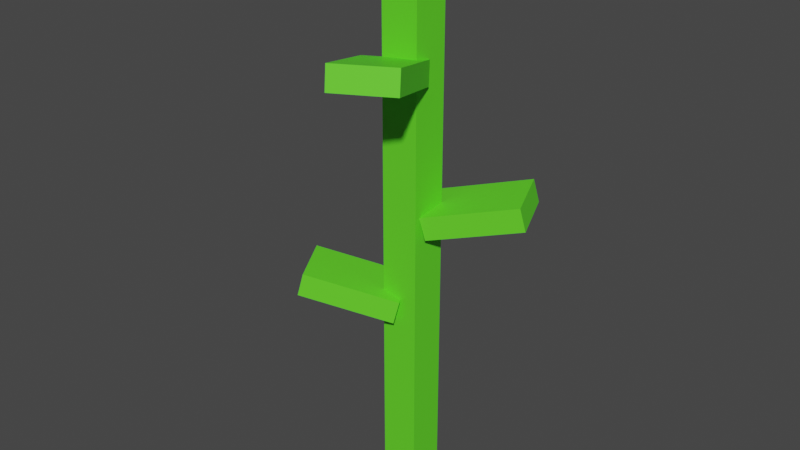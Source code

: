 # Source: Tomato0.blend  (saved by Blender 3.4.6; exported with 4.5.12 LTS)
import bpy
from mathutils import Matrix  # noqa: F401  (used for matrix-valued properties, if any)

bpy.ops.wm.read_factory_settings(use_empty=True)
scene = bpy.context.scene
scene.name = 'Scene'

# ---- collections
col_collection = bpy.data.collections.new('Collection'); scene.collection.children.link(col_collection)

# ---- materials (node trees are filled in below, after node groups)
mat_leaf = bpy.data.materials.new('Leaf')
mat_leaf.use_transparent_shadow = False

# ---- material node trees
mat_leaf.use_nodes = True; mat_leaf.node_tree.nodes.clear()
_N = mat_leaf.node_tree.nodes; _L = mat_leaf.node_tree.links
n0 = _N.new('ShaderNodeBsdfPrincipled'); n0.name = 'Principled BSDF'; n0.location = (10, 300)
n0.distribution = 'GGX'
n0.subsurface_method = 'RANDOM_WALK_SKIN'
n0.inputs[0].default_value = (0.1221, 0.8, 0.02309, 1.0)
n0.inputs[3].default_value = 1.45
n0.inputs[27].default_value = (0.0, 0.0, 0.0, 1.0)
n0.inputs[28].default_value = 1.0
n1 = _N.new('ShaderNodeOutputMaterial'); n1.name = 'Material Output'; n1.location = (300, 300)
_L.new(n0.outputs[0], n1.inputs[0])
n1.is_active_output = True

# ---- world
world_world = bpy.data.worlds.new('World'); scene.world = world_world
world_world.use_nodes = True; world_world.node_tree.nodes.clear()
_N = world_world.node_tree.nodes; _L = world_world.node_tree.links
n0 = _N.new('ShaderNodeOutputWorld'); n0.name = 'World Output'; n0.location = (300, 300)
n1 = _N.new('ShaderNodeBackground'); n1.name = 'Background'; n1.location = (10, 300)
n1.inputs[0].default_value = (0.05088, 0.05088, 0.05088, 1.0)
_L.new(n1.outputs[0], n0.inputs[0])
n0.is_active_output = True
world_world.color = (0.05088, 0.05088, 0.05088)
world_world.use_sun_shadow = False
world_world.sun_shadow_jitter_overblur = 0.0

# ---- meshes
me_cube = bpy.data.meshes.new('Cube')
me_cube.from_pydata([(-0.01825, 2.528e-07, -0.04655), (-0.01825, 0.8552, -0.04655), (-0.01825, 2.503e-07, -0.1054), (-0.01825, 0.8552, -0.1054), (0.04064, 2.528e-07, -0.04655), (0.04064, 0.8552, -0.04655), (0.04064, 2.503e-07, -0.1054), (0.04064, 0.8552, -0.1054), (0.04785, 0.411, -0.05928), (0.04011, 0.446, -0.05508), (0.0113, 0.4135, -0.1471), (0.003557, 0.4484, -0.1429), (0.1794, 0.4466, -0.113), (0.1716, 0.4816, -0.1088), (0.1428, 0.449, -0.2008), (0.1351, 0.484, -0.1966), (-0.04171, 0.6348, -0.02767), (-0.04619, 0.6698, -0.03526), (0.04471, 0.6373, -0.06733), (0.04024, 0.6723, -0.07492), (0.01671, 0.6704, 0.1018), (0.01224, 0.7054, 0.09424), (0.1031, 0.6728, 0.06216), (0.09867, 0.7078, 0.05457), (-0.03738, 0.2705, -0.113), (-0.03036, 0.3055, -0.1183), (0.01212, 0.273, -0.03182), (0.01914, 0.3079, -0.03715), (-0.1592, 0.3061, -0.03984), (-0.1521, 0.3411, -0.04517), (-0.1097, 0.3085, 0.04135), (-0.1026, 0.3435, 0.03603)], [], [(0, 1, 3, 2), (2, 3, 7, 6), (6, 7, 5, 4), (4, 5, 1, 0), (2, 6, 4, 0), (7, 3, 1, 5), (8, 9, 11, 10), (10, 11, 15, 14), (14, 15, 13, 12), (12, 13, 9, 8), (10, 14, 12, 8), (15, 11, 9, 13), (16, 17, 19, 18), (18, 19, 23, 22), (22, 23, 21, 20), (20, 21, 17, 16), (18, 22, 20, 16), (23, 19, 17, 21), (24, 25, 27, 26), (26, 27, 31, 30), (30, 31, 29, 28), (28, 29, 25, 24), (26, 30, 28, 24), (31, 27, 25, 29)])
_uv = me_cube.uv_layers.new(name='UVMap')
_uv.uv.foreach_set('vector', [0.375, 0.0, 0.625, 0.0, 0.625, 0.25, 0.375, 0.25, 0.375, 0.25, 0.625, 0.25, 0.625, 0.5, 0.375, 0.5, 0.375, 0.5, 0.625, 0.5, 0.625, 0.75, 0.375, 0.75, 0.375, 0.75, 0.625, 0.75, 0.625, 1.0, 0.375, 1.0, 0.125, 0.5, 0.375, 0.5, 0.375, 0.75, 0.125, 0.75, 0.625, 0.5, 0.875, 0.5, 0.875, 0.75, 0.625, 0.75, 0.375, 0.0, 0.625, 0.0, 0.625, 0.25, 0.375, 0.25, 0.375, 0.25, 0.625, 0.25, 0.625, 0.5, 0.375, 0.5, 0.375, 0.5, 0.625, 0.5, 0.625, 0.75, 0.375, 0.75, 0.375, 0.75, 0.625, 0.75, 0.625, 1.0, 0.375, 1.0, 0.125, 0.5, 0.375, 0.5, 0.375, 0.75, 0.125, 0.75, 0.625, 0.5, 0.875, 0.5, 0.875, 0.75, 0.625, 0.75, 0.375, 0.0, 0.625, 0.0, 0.625, 0.25, 0.375, 0.25, 0.375, 0.25, 0.625, 0.25, 0.625, 0.5, 0.375, 0.5, 0.375, 0.5, 0.625, 0.5, 0.625, 0.75, 0.375, 0.75, 0.375, 0.75, 0.625, 0.75, 0.625, 1.0, 0.375, 1.0, 0.125, 0.5, 0.375, 0.5, 0.375, 0.75, 0.125, 0.75, 0.625, 0.5, 0.875, 0.5, 0.875, 0.75, 0.625, 0.75, 0.375, 0.0, 0.625, 0.0, 0.625, 0.25, 0.375, 0.25, 0.375, 0.25, 0.625, 0.25, 0.625, 0.5, 0.375, 0.5, 0.375, 0.5, 0.625, 0.5, 0.625, 0.75, 0.375, 0.75, 0.375, 0.75, 0.625, 0.75, 0.625, 1.0, 0.375, 1.0, 0.125, 0.5, 0.375, 0.5, 0.375, 0.75, 0.125, 0.75, 0.625, 0.5, 0.875, 0.5, 0.875, 0.75, 0.625, 0.75])
me_cube.materials.append(mat_leaf)
me_cube.update()

# ---- objects
ob_tomato0 = bpy.data.objects.new('Tomato0', me_cube)

# ---- transforms, parenting, visibility, modifiers, constraints
ob_tomato0.location = (0.0, 0.0, 0.0)
ob_tomato0.rotation_euler = (1.571, -0.0, 0.0)

# ---- collection membership
col_collection.objects.link(ob_tomato0)

# ---- scene / render settings (as saved in the file)
scene.frame_start = 1; scene.frame_end = 250; scene.frame_set(1)
scene.render.engine = 'BLENDER_EEVEE_NEXT'
scene.cycles.sampling_pattern = 'TABULATED_SOBOL'
scene.cycles.use_light_tree = False
scene.view_settings.view_transform = 'Filmic'
bpy.context.view_layer.update()

# ---- added for rendering (the .blend has no active camera and no usable light): camera, sun
cam_auto = bpy.data.cameras.new('AutoCamera')
cam_auto.lens = 50.0
cam_auto.sensor_width = 36.0
cam_auto.clip_end = 1000.0
ob_auto_camera = bpy.data.objects.new('AutoCamera', cam_auto)
scene.collection.objects.link(ob_auto_camera)
ob_auto_camera.location = (0.90599, -1.02556, 1.14432)
ob_auto_camera.rotation_euler = (1.09748, -7.21219e-08, 0.694738)
scene.camera = ob_auto_camera
light_auto_sun = bpy.data.lights.new('AutoSun', 'SUN')
light_auto_sun.energy = 3.0
light_auto_sun.angle = 0.0523599
ob_auto_sun = bpy.data.objects.new('AutoSun', light_auto_sun)
scene.collection.objects.link(ob_auto_sun)
ob_auto_sun.rotation_euler = (0.872665, 0.174533, 0.523599)
bpy.context.view_layer.update()
